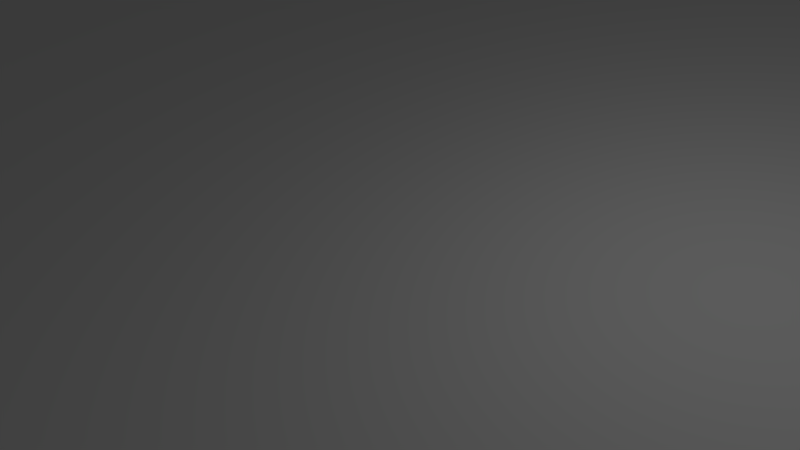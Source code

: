 # Source: terrain.blend  (saved by Blender 2.78.0; exported with 4.5.12 LTS)
import bpy
from mathutils import Matrix  # noqa: F401  (used for matrix-valued properties, if any)

bpy.ops.wm.read_factory_settings(use_empty=True)
scene = bpy.context.scene
scene.name = 'Scene'

# ---- collections
col_collection_1 = bpy.data.collections.new('Collection 1'); scene.collection.children.link(col_collection_1)

# ---- materials (node trees are filled in below, after node groups)
mat_material_001 = bpy.data.materials.new('Material.001')
mat_material_001.alpha_threshold = 0.0
mat_material_001.use_transparent_shadow = False
mat_material_001.roughness = 0.5

# ---- material node trees

# ---- world
world_world = bpy.data.worlds.new('World'); scene.world = world_world
world_world.color = (0.05088, 0.05088, 0.05088)
world_world.use_sun_shadow = False
world_world.sun_shadow_jitter_overblur = 0.0
world_world.cycles.sampling_method = 'MANUAL'

# ---- cameras
cam_camera = bpy.data.cameras.new('Camera')
cam_camera.clip_end = 100.0
cam_camera.lens = 35.0
cam_camera.sensor_width = 32.0
cam_camera.sensor_height = 18.0
cam_camera.ortho_scale = 7.314
cam_camera.dof.focus_distance = 0.0
cam_camera.dof.aperture_fstop = 128.0

# ---- lights
light_lamp = bpy.data.lights.new('Lamp', 'POINT')
light_lamp.transmission_factor = 0.0
light_lamp.cutoff_distance = 30.0
light_lamp.energy = 100.0
light_lamp.shadow_buffer_clip_start = 1.001
light_lamp.shadow_soft_size = 0.1
light_lamp.shadow_maximum_resolution = 0.006
light_lamp.use_absolute_resolution = True

# ---- meshes
me_plane = bpy.data.meshes.new('Plane')
me_plane.from_pydata([(-1.0, -1.0, 0.0), (1.0, -1.0, 0.0), (-1.0, 1.0, 0.0), (1.0, 1.0, 0.0)], [], [(0, 1, 3, 2)])
me_plane.materials.append(mat_material_001)
me_plane.use_remesh_preserve_volume = False
me_plane.use_remesh_preserve_attributes = False
me_plane.use_mirror_vertex_groups = False
me_plane.update()

# ---- objects
ob_plane = bpy.data.objects.new('Plane', me_plane)
ob_lamp = bpy.data.objects.new('Lamp', light_lamp)
ob_camera = bpy.data.objects.new('Camera', cam_camera)

# ---- transforms, parenting, visibility, modifiers, constraints
ob_plane.location = (0.0, 0.0, 0.0)
ob_plane.rotation_euler = (0.1745, -0.0, 0.0)
ob_plane.scale = (128.0, 128.0, 0.0)
ob_plane.lineart.crease_threshold = 0.0
ob_lamp.location = (4.076, 1.005, 5.904)
ob_lamp.rotation_euler = (0.6503, 0.05522, 1.866)
ob_lamp.lock_rotations_4d = False
ob_lamp.empty_display_type = 'ARROWS'
ob_lamp.color = (0.0, 0.0, 0.0, 0.0)
ob_lamp.lineart.crease_threshold = 0.0
ob_camera.location = (7.481, -6.508, 5.344)
ob_camera.rotation_euler = (1.109, 0.0, 0.8149)
ob_camera.lock_rotations_4d = False
ob_camera.empty_display_type = 'ARROWS'
ob_camera.color = (0.0, 0.0, 0.0, 0.0)
ob_camera.display_type = 'WIRE'
ob_camera.lineart.crease_threshold = 0.0

# ---- collection membership
col_collection_1.objects.link(ob_plane)
col_collection_1.objects.link(ob_lamp)
col_collection_1.objects.link(ob_camera)

# ---- scene / render settings (as saved in the file)
scene.camera = ob_camera
scene.frame_start = 1; scene.frame_end = 250; scene.frame_set(1)
scene.render.engine = 'BLENDER_EEVEE_NEXT'
scene.render.resolution_percentage = 50
scene.render.dither_intensity = 0.0
scene.cycles.use_denoising = False
scene.cycles.samples = 128
scene.cycles.sampling_pattern = 'TABULATED_SOBOL'
scene.cycles.light_sampling_threshold = 0.0
scene.cycles.use_adaptive_sampling = False
scene.cycles.use_light_tree = False
scene.cycles.blur_glossy = 0.0
scene.cycles.sample_clamp_indirect = 0.0
scene.view_settings.view_transform = 'Standard'
bpy.context.view_layer.update()
